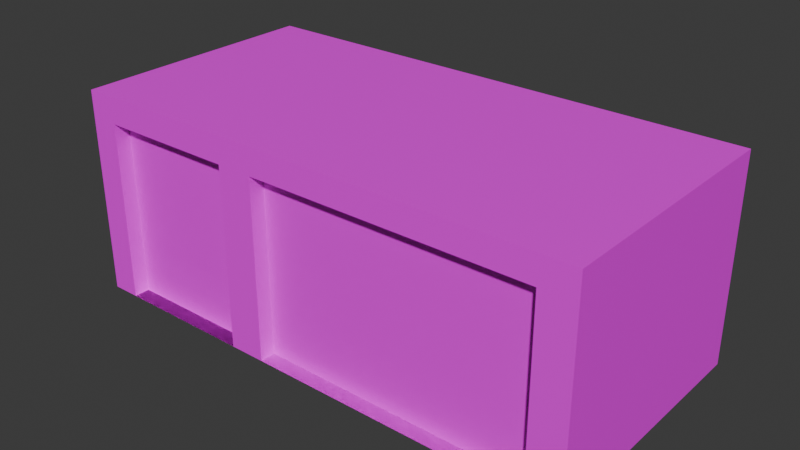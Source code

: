 # Source: Garage.blend  (saved by Blender 4.0.36; exported with 4.5.12 LTS)
import bpy
from mathutils import Matrix  # noqa: F401  (used for matrix-valued properties, if any)

bpy.ops.wm.read_factory_settings(use_empty=True)
scene = bpy.context.scene
scene.name = 'Scene'

# ---- collections
col_collection = bpy.data.collections.new('Collection'); scene.collection.children.link(col_collection)

# ---- images (referenced by path relative to the original .blend; pixels are not part of the script)
import os
ASSET_DIR = os.environ.get("B2B_ASSET_DIR", "")  # directory of the original .blend (textures are referenced by path, not embedded)
HERE = os.path.dirname(os.path.abspath(__file__))  # packed textures are extracted next to this script under _unpacked/

def load_image(name, relpath, width, height, colorspace="sRGB"):
    """Load a texture the original file referenced (path relative to the .blend, or extracted next to this script)."""
    p = next((c for c in (os.path.join(HERE, relpath), os.path.join(ASSET_DIR, relpath)) if relpath and os.path.exists(c)), "")
    if p:
        img = bpy.data.images.load(p, check_existing=True)
        img.name = name
    else:  # same state as the original file: an image datablock whose file is absent (Cycles renders it pink)
        img = bpy.data.images.new(name, width, height)
        img.source = "FILE"
        img.filepath = "//" + (relpath or name)
    img.colorspace_settings.name = colorspace
    return img
img_garage_door_jpg = load_image('Garage Door.jpg', 'Garage Door.jpg', 1024, 1024, 'sRGB')
img_bricks_jpg = load_image('Bricks.jpg', 'Bricks.jpg', 1024, 1024, 'sRGB')

# ---- materials (node trees are filled in below, after node groups)
mat_material_001 = bpy.data.materials.new('Material.001')
mat_material_001.use_transparent_shadow = False
mat_material_002 = bpy.data.materials.new('Material.002')
mat_material_002.use_transparent_shadow = False

# ---- material node trees
mat_material_001.use_nodes = True; mat_material_001.node_tree.nodes.clear()
_N = mat_material_001.node_tree.nodes; _L = mat_material_001.node_tree.links
n0 = _N.new('ShaderNodeBsdfPrincipled'); n0.name = 'Principled BSDF'; n0.location = (10, 300)
n0.inputs[3].default_value = 1.45
n1 = _N.new('ShaderNodeOutputMaterial'); n1.name = 'Material Output'; n1.location = (300, 300)
n2 = _N.new('ShaderNodeTexImage'); n2.name = 'Image Texture'; n2.location = (-280, 275)
n2.image = img_garage_door_jpg
_L.new(n0.outputs[0], n1.inputs[0])
_L.new(n2.outputs[0], n0.inputs[0])
n1.is_active_output = True
mat_material_002.use_nodes = True; mat_material_002.node_tree.nodes.clear()
_N = mat_material_002.node_tree.nodes; _L = mat_material_002.node_tree.links
n0 = _N.new('ShaderNodeBsdfPrincipled'); n0.name = 'Principled BSDF'; n0.location = (10, 300)
n0.inputs[3].default_value = 1.45
n1 = _N.new('ShaderNodeOutputMaterial'); n1.name = 'Material Output'; n1.location = (300, 300)
n2 = _N.new('ShaderNodeTexImage'); n2.name = 'Image Texture'; n2.location = (-280, 275)
n2.image = img_bricks_jpg
_L.new(n0.outputs[0], n1.inputs[0])
_L.new(n2.outputs[0], n0.inputs[0])
n1.is_active_output = True

# ---- world
world_world = bpy.data.worlds.new('World'); scene.world = world_world
world_world.use_nodes = True; world_world.node_tree.nodes.clear()
_N = world_world.node_tree.nodes; _L = world_world.node_tree.links
n0 = _N.new('ShaderNodeOutputWorld'); n0.name = 'World Output'; n0.location = (300, 300)
n1 = _N.new('ShaderNodeBackground'); n1.name = 'Background'; n1.location = (10, 300)
n1.inputs[0].default_value = (0.05088, 0.05088, 0.05088, 1.0)
_L.new(n1.outputs[0], n0.inputs[0])
n0.is_active_output = True
world_world.color = (0.05088, 0.05088, 0.05088)
world_world.use_sun_shadow = False
world_world.sun_shadow_jitter_overblur = 0.0

# ---- meshes
me_cube_002 = bpy.data.meshes.new('Cube.002')
me_cube_002.from_pydata([(-8.262, -4.239, 5.225), (-8.262, 4.239, 5.225), (-8.262, -4.239, -5.225), (-8.262, 4.239, -5.225), (8.262, -4.239, 5.225), (8.262, 4.239, 5.225), (8.262, -4.239, -5.225), (8.262, 4.239, -5.225), (-8.262, 3.157, 5.225), (-8.262, 3.157, -5.225), (8.262, 3.157, -5.225), (8.262, 3.157, 5.225), (7.18, -4.239, -5.225), (7.18, 4.239, -5.225), (7.18, -4.239, 5.225), (7.18, 4.239, 5.225), (7.18, 3.157, 5.225), (7.18, 3.157, -5.225), (-7.341, -4.239, -5.225), (-7.341, 4.239, 5.225), (-7.341, 3.157, 5.225), (-7.341, 4.239, -5.225), (-7.341, -4.239, 5.225), (-7.341, 3.157, -5.225), (-2.888, 4.239, -5.225), (-2.888, -4.239, 5.225), (-2.888, 3.157, -5.225), (-2.888, -4.239, -5.225), (-2.888, 4.239, 5.225), (-2.888, 3.157, 5.225), (-1.725, 4.239, -5.225), (-1.725, -4.239, 5.225), (-1.725, 3.157, -5.225), (-1.725, -4.239, -5.225), (-1.725, 4.239, 5.225), (-1.725, 3.157, 5.225), (-1.725, -4.239, 4.589), (7.18, -4.239, 4.589), (7.18, 3.157, 4.589), (-2.888, 3.157, 4.589), (-7.341, 3.157, 4.589), (-7.341, -4.239, 4.589), (-2.888, -4.239, 4.589), (-1.725, 3.157, 4.589)], [], [(8, 1, 3, 9), (17, 13, 7, 10), (10, 7, 5, 11), (20, 19, 1, 8), (12, 6, 4, 14), (21, 3, 1, 19), (22, 20, 8, 0), (6, 10, 11, 4), (12, 17, 10, 6), (0, 8, 9, 2), (33, 32, 17, 12), (4, 11, 16, 14), (7, 13, 15, 5), (33, 12, 14, 31), (11, 5, 15, 16), (32, 30, 13, 17), (9, 3, 21, 23), (2, 18, 22, 0), (2, 9, 23, 18), (35, 31, 36, 43), (24, 21, 19, 28), (29, 28, 19, 20), (35, 34, 28, 29), (30, 24, 28, 34), (31, 35, 29, 25), (23, 21, 24, 26), (18, 27, 25, 22), (18, 23, 26, 27), (31, 14, 37, 36), (13, 30, 34, 15), (16, 15, 34, 35), (26, 24, 30, 32), (27, 33, 31, 25), (27, 26, 32, 33), (14, 16, 38, 37), (22, 25, 42, 41), (29, 20, 40, 39), (25, 29, 39, 42), (20, 22, 41, 40), (16, 35, 43, 38)])
me_cube_002.polygons.foreach_set('material_index', [1, 0, 1, 1, 0, 0, 1, 1, 0, 1, 0, 1, 0, 0, 1, 0, 1, 0, 1, 1, 0, 1, 1, 0, 1, 1, 0, 1, 0, 0, 1, 0, 0, 0, 1, 0, 1, 1, 1, 1])
_uv = me_cube_002.uv_layers.new(name='UVMap')
_uv.uv.foreach_set('vector', [2.928, 0.8891, 2.927, 1.015, 1.737, 1.011, 1.738, 0.8853, 0.5931, 0.4836, 0.625, 0.4836, 0.625, 0.5, 0.5931, 0.5, 0.4231, 0.8815, 0.422, 1.007, -0.5158, 1.003, -0.5147, 0.8777, -1.765, 0.8741, -1.767, 0.9996, -1.833, 0.9994, -1.832, 0.8739, 0.3586, 0.5, 0.375, 0.5, 0.375, 0.75, 0.3586, 0.75, 0.8611, 0.5, 0.875, 0.5, 0.875, 0.75, 0.8611, 0.75, -1.756, 0.01622, -1.765, 0.8741, -1.832, 0.8739, -1.822, 0.01601, 0.4306, 0.02358, 0.4231, 0.8815, -0.5147, 0.8777, -0.5072, 0.01979, 0.375, 0.4836, 0.5931, 0.4836, 0.5931, 0.5, 0.375, 0.5, -0.1779, 0.8307, -0.1824, -0.1146, 0.3493, -0.119, 0.3538, 0.8263, 0.375, 0.3489, 0.5931, 0.3489, 0.5931, 0.4836, 0.375, 0.4836, -0.6321, 0.01979, -0.6417, 0.8777, -0.7195, 0.8775, -0.71, 0.01954, 0.625, 0.5, 0.6414, 0.5, 0.6414, 0.75, 0.625, 0.75, 0.2239, 0.5, 0.3586, 0.5, 0.3586, 0.75, 0.2239, 0.75, -0.6417, 0.8777, -0.643, 1.003, -0.7209, 1.003, -0.7195, 0.8775, 0.5931, 0.3489, 0.625, 0.3489, 0.625, 0.4836, 0.5931, 0.4836, 1.738, 0.8853, 1.737, 1.011, 1.671, 1.011, 1.672, 0.8851, 0.125, 0.5, 0.1389, 0.5, 0.1389, 0.75, 0.125, 0.75, 1.748, 0.02736, 1.738, 0.8853, 1.672, 0.8851, 1.681, 0.02715, -1.361, 0.8754, -1.351, 0.0175, -1.351, 0.0175, -1.361, 0.8754, 0.7937, 0.5, 0.8611, 0.5, 0.8611, 0.75, 0.7937, 0.75, -1.445, 0.8752, -1.446, 1.001, -1.767, 0.9996, -1.765, 0.8741, -1.361, 0.8754, -1.362, 1.001, -1.446, 1.001, -1.445, 0.8752, 0.7761, 0.5, 0.7937, 0.5, 0.7937, 0.75, 0.7761, 0.75, -1.351, 0.0175, -1.361, 0.8754, -1.445, 0.8752, -1.435, 0.01724, 1.672, 0.8851, 1.671, 1.011, 1.35, 1.01, 1.351, 0.884, 0.1389, 0.5, 0.2063, 0.5, 0.2063, 0.75, 0.1389, 0.75, 1.681, 0.02715, 1.672, 0.8851, 1.351, 0.884, 1.361, 0.02613, 0.2239, 0.75, 0.3586, 0.75, 0.3586, 0.75, 0.2239, 0.75, 0.6414, 0.5, 0.7761, 0.5, 0.7761, 0.75, 0.6414, 0.75, -0.7195, 0.8775, -0.7209, 1.003, -1.362, 1.001, -1.361, 0.8754, 0.5931, 0.3313, 0.625, 0.3313, 0.625, 0.3489, 0.5931, 0.3489, 0.2063, 0.5, 0.2239, 0.5, 0.2239, 0.75, 0.2063, 0.75, 0.375, 0.3313, 0.5931, 0.3313, 0.5931, 0.3489, 0.375, 0.3489, -0.3812, 0.1165, -0.3883, 0.7802, -0.3883, 0.7802, -0.3812, 0.1165, 0.1389, 0.75, 0.2063, 0.75, 0.2063, 0.75, 0.1389, 0.75, -0.9237, 0.7784, -1.161, 0.7776, -1.161, 0.7776, -0.9237, 0.7784, -1.435, 0.01724, -1.445, 0.8752, -1.445, 0.8752, -1.435, 0.01724, -1.765, 0.8741, -1.756, 0.01622, -1.756, 0.01622, -1.765, 0.8741, -0.3883, 0.7802, -0.8619, 0.7786, -0.8619, 0.7786, -0.3883, 0.7802])
me_cube_002.materials.append(mat_material_001)
me_cube_002.materials.append(mat_material_002)
me_cube_002.update()
me_cube_003 = bpy.data.meshes.new('Cube.003')
me_cube_003.from_pydata([(-1.725, -4.239, 4.589), (7.18, -4.239, 4.589), (7.18, 3.157, 4.589), (-1.725, 3.157, 4.589)], [], [(1, 2, 3, 0)])
_uv = me_cube_003.uv_layers.new(name='UVMap')
_uv.uv.foreach_set('vector', [1.003, 0.01055, 0.995, 0.9932, 0.003883, 0.9928, 0.01229, 0.01022])
me_cube_003.materials.append(mat_material_001)
me_cube_003.materials.append(mat_material_002)
me_cube_003.update()
me_cube_004 = bpy.data.meshes.new('Cube.004')
me_cube_004.from_pydata([(-2.888, 3.157, 4.589), (-7.341, 3.157, 4.589), (-7.341, -4.239, 4.589), (-2.888, -4.239, 4.589)], [], [(3, 0, 1, 2)])
_uv = me_cube_004.uv_layers.new(name='UVMap')
_uv.uv.foreach_set('vector', [0.7783, 0.03531, 0.7656, 0.996, 0.2468, 0.9945, 0.2594, 0.03377])
me_cube_004.materials.append(mat_material_001)
me_cube_004.materials.append(mat_material_002)
me_cube_004.update()

# ---- objects
ob_garage = bpy.data.objects.new('Garage', me_cube_002)
ob_large_door = bpy.data.objects.new('Large Door', me_cube_003)
ob_small_door = bpy.data.objects.new('Small Door', me_cube_004)

# ---- transforms, parenting, visibility, modifiers, constraints
ob_garage.location = (0.0, 0.0, 4.293)
ob_garage.rotation_euler = (1.571, 0.0, 0.0)
ob_garage.scale = (1.287, 1.0, 1.0)
ob_large_door.location = (0.0, 0.0, 4.293)
ob_large_door.rotation_euler = (1.571, 0.0, 0.0)
ob_large_door.scale = (1.287, 1.0, 1.0)
ob_small_door.location = (0.0, 0.0, 4.293)
ob_small_door.rotation_euler = (1.571, 0.0, 0.0)
ob_small_door.scale = (1.287, 1.0, 1.0)

# ---- collection membership
col_collection.objects.link(ob_garage)
col_collection.objects.link(ob_large_door)
col_collection.objects.link(ob_small_door)

# ---- scene / render settings (as saved in the file)
scene.frame_start = 1; scene.frame_end = 250; scene.frame_set(1)
scene.render.engine = 'BLENDER_EEVEE_NEXT'
scene.cycles.sampling_pattern = 'TABULATED_SOBOL'
bpy.context.view_layer.update()

# ---- added for rendering (the .blend has no active camera and no usable light): camera, sun
cam_auto = bpy.data.cameras.new('AutoCamera')
cam_auto.lens = 50.0
cam_auto.sensor_width = 36.0
cam_auto.clip_end = 1000.0
ob_auto_camera = bpy.data.objects.new('AutoCamera', cam_auto)
scene.collection.objects.link(ob_auto_camera)
ob_auto_camera.location = (23.2828, -27.9394, 22.9194)
ob_auto_camera.rotation_euler = (1.09748, -7.21219e-08, 0.694738)
scene.camera = ob_auto_camera
light_auto_sun = bpy.data.lights.new('AutoSun', 'SUN')
light_auto_sun.energy = 3.0
light_auto_sun.angle = 0.0523599
ob_auto_sun = bpy.data.objects.new('AutoSun', light_auto_sun)
scene.collection.objects.link(ob_auto_sun)
ob_auto_sun.rotation_euler = (0.872665, 0.174533, 0.523599)
bpy.context.view_layer.update()
